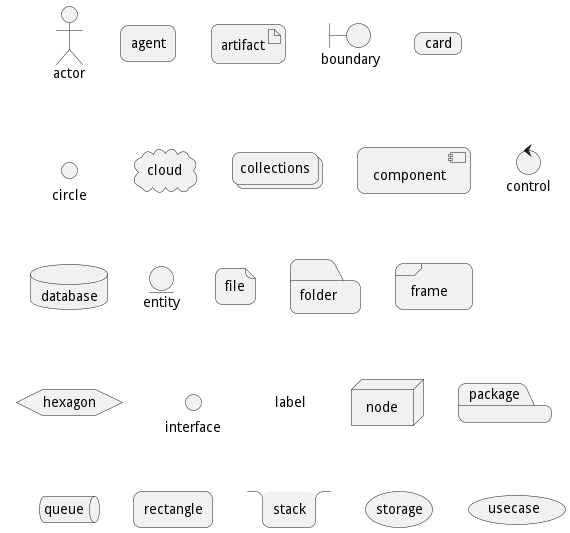

The diagram above was rendered by PlantUML. Its source (embedded in the PNG):
@startuml
skinparam roundCorner 15
actor actor
agent agent
artifact artifact
boundary boundary
card card
circle circle
cloud cloud
collections collections
component component
control control
database database
entity entity
file file
folder folder
frame frame
hexagon hexagon
interface interface
label label
node node
package package
queue queue
rectangle rectangle
stack stack
storage storage
usecase usecase
@enduml